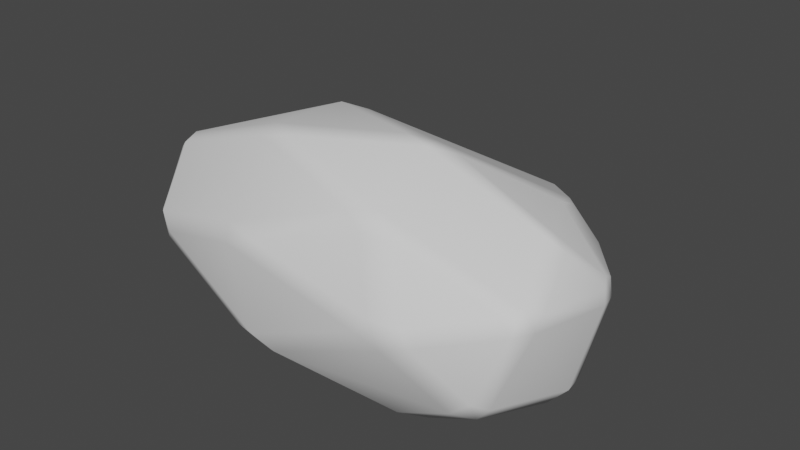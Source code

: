 # Source: ShanesStylizedRockMaker.blend  (saved by Blender 2.80.75; exported with 4.5.12 LTS)
import bpy
from mathutils import Matrix  # noqa: F401  (used for matrix-valued properties, if any)

bpy.ops.wm.read_factory_settings(use_empty=True)
scene = bpy.context.scene
scene.name = 'Scene'

# ---- collections
col_collection = bpy.data.collections.new('Collection'); scene.collection.children.link(col_collection)

# ---- world
world_world = bpy.data.worlds.new('World'); scene.world = world_world
world_world.use_nodes = True; world_world.node_tree.nodes.clear()
_N = world_world.node_tree.nodes; _L = world_world.node_tree.links
n0 = _N.new('ShaderNodeOutputWorld'); n0.name = 'World Output'; n0.location = (300, 300)
n1 = _N.new('ShaderNodeBackground'); n1.name = 'Background'; n1.location = (10, 300)
n1.inputs[0].default_value = (0.05088, 0.05088, 0.05088, 1.0)
_L.new(n1.outputs[0], n0.inputs[0])
n0.is_active_output = True
world_world.color = (0.05088, 0.05088, 0.05088)
world_world.use_sun_shadow = False
world_world.sun_shadow_jitter_overblur = 0.0

# ---- meshes
me_cube_001 = bpy.data.meshes.new('Cube.001')
me_cube_001.from_pydata([(-1.262, -1.262, -1.423), (-1.262, 1.262, -1.423), (1.262, -1.262, -1.423), (1.262, 1.262, -1.423), (4.212, 1.049, -2.502), (0.3554, -2.241, -3.162), (0.3554, 1.028, -3.765), (0.3554, -0.3554, -3.765), (-3.273, 0.9742, -3.033), (-4.251, 1.024, -1.561), (-3.632, -0.9578, -2.61), (-4.175, -1.051, -1.603), (-1.965, 0.9742, -3.763), (-0.8542, 1.024, -3.74), (-1.606, -0.9578, -3.741), (-0.8542, -0.9719, -3.74), (-1.157, -2.3, -1.587), (0.5033, -2.3, -1.587), (-0.09307, -2.944, -2.731), (-3.073, -2.161, -1.706)], [], [(5, 11, 15, 7), (1, 0, 2, 3), (4, 5, 7, 6), (9, 4, 6, 13), (3, 2, 5, 4), (13, 6, 7, 15), (0, 1, 9, 11), (5, 2, 17, 18), (1, 3, 4, 9), (8, 10, 11, 9), (13, 15, 14, 12), (9, 13, 12, 8), (15, 11, 10, 14), (17, 16, 19, 18), (11, 5, 18, 19), (0, 11, 19, 16), (2, 0, 16, 17), (8, 12, 14, 10)])
me_cube_001.polygons.foreach_set('use_smooth', [True] * 18)
_uv = me_cube_001.uv_layers.new(name='UVMap')
_uv.uv.foreach_set('vector', [0.375, 0.75, 0.375, 0.9954, 0.375, 0.9673, 0.375, 0.75, 0.375, 0.25, 0.375, 1.0, 0.375, 0.75, 0.375, 0.5, 0.375, 0.5, 0.375, 0.75, 0.375, 0.75, 0.375, 0.5, 0.375, 0.241, 0.375, 0.5, 0.375, 0.5, 0.375, 0.2827, 0.375, 0.5, 0.375, 0.75, 0.375, 0.75, 0.375, 0.5, 0.1577, 0.5, 0.375, 0.5, 0.375, 0.75, 0.1577, 0.75, 0.375, 0.0, 0.375, 0.25, 0.375, 0.2233, 0.375, -0.006469, 0.375, 0.75, 0.375, 0.75, 0.375, 0.75, 0.375, 0.75, 0.375, 0.25, 0.375, 0.5, 0.375, 0.5, 0.375, 0.2444, 0.375, 0.1856, 0.375, 0.06437, 0.375, -0.006469, 0.375, 0.2233, 0.1577, 0.5, 0.1577, 0.75, 0.125, 0.6856, 0.125, 0.5644, 0.375, 0.241, 0.375, 0.2827, 0.375, 0.1856, 0.375, 0.1856, 0.375, 0.9673, 0.375, 0.9954, 0.375, 1.0, 0.375, 1.0, 0.375, 0.75, 0.375, 1.0, 0.375, 0.995, 0.375, 0.75, 0.375, 0.9954, 0.375, 0.75, 0.375, 0.75, 0.375, 0.9954, 0.375, 0.0, 0.375, -0.006469, 0.375, -0.006469, 0.375, 0.0, 0.375, 0.75, 0.375, 1.0, 0.375, 1.0, 0.375, 0.75, 0.375, 0.1856, 0.375, 0.1856, 0.125, 0.6856, 0.375, 1.0])
me_cube_001.use_remesh_fix_poles = True
me_cube_001.use_remesh_preserve_attributes = False
me_cube_001.use_mirror_vertex_groups = False
me_cube_001.update()

# ---- objects
ob_cube = bpy.data.objects.new('Cube', me_cube_001)

# ---- transforms, parenting, visibility, modifiers, constraints
ob_cube.location = (0.0, -0.5719, 0.0)
ob_cube.scale = (-3.357, -3.357, -3.357)
ob_cube.lineart.crease_threshold = 0.0
_vg = ob_cube.vertex_groups.new(name='Deform')
_vg.add([0, 1, 2, 3, 4, 5, 6, 7, 8, 9, 10, 11, 12, 13, 14, 15, 16, 17, 18, 19], 1.0, 'REPLACE')
_m = ob_cube.modifiers.new('Subdivision', 'SUBSURF')
_m.uv_smooth = 'PRESERVE_CORNERS'
_m.levels = 3
_m.show_only_control_edges = False
_m = ob_cube.modifiers.new('BaseDisplacement', 'DISPLACE')
_m.vertex_group = 'Deform'
_m.mid_level = 0.0
_m.strength = 0.3
_m = ob_cube.modifiers.new('SecondaryDisplacement', 'DISPLACE')
_m.vertex_group = 'Deform'
_m.mid_level = 0.1
_m.strength = 0.5
_m.texture_coords = 'GLOBAL'
_m = ob_cube.modifiers.new('Decimate', 'DECIMATE')
_m.ratio = 0.1
_m.use_collapse_triangulate = True
_m = ob_cube.modifiers.new('Decimate.001', 'DECIMATE')
_m.decimate_type = 'DISSOLVE'
_m.angle_limit = 0.2618
_m.use_dissolve_boundaries = True
_m = ob_cube.modifiers.new('Smooth', 'SMOOTH')
_m.iterations = 4
_m.vertex_group = 'Deform'
_m = ob_cube.modifiers.new('Bevel', 'BEVEL')
_m.width = 10.0
_m.width_pct = 10.0
_m.angle_limit = 0.3491
_m.use_clamp_overlap = False
_m.offset_type = 'PERCENT'
_m = ob_cube.modifiers.new('Weighted Normal', 'WEIGHTED_NORMAL')
_m = ob_cube.modifiers.new('Triangulate', 'TRIANGULATE')
_m.keep_custom_normals = True

# ---- collection membership
col_collection.objects.link(ob_cube)

# ---- scene / render settings (as saved in the file)
scene.frame_start = 1; scene.frame_end = 250; scene.frame_set(1)
scene.render.engine = 'BLENDER_EEVEE_NEXT'
scene.cycles.use_denoising = False
scene.cycles.samples = 128
scene.cycles.sampling_pattern = 'TABULATED_SOBOL'
scene.cycles.use_adaptive_sampling = False
scene.cycles.use_light_tree = False
scene.view_settings.view_transform = 'Filmic'
bpy.context.view_layer.update()

# ---- added for rendering (the .blend has no active camera and no usable light): camera, sun
cam_auto = bpy.data.cameras.new('AutoCamera')
cam_auto.lens = 50.0
cam_auto.sensor_width = 36.0
cam_auto.clip_end = 1000.0
ob_auto_camera = bpy.data.objects.new('AutoCamera', cam_auto)
scene.collection.objects.link(ob_auto_camera)
ob_auto_camera.location = (26.408, -26.1964, 27.2208)
ob_auto_camera.rotation_euler = (1.09748, -7.21219e-08, 0.694738)
scene.camera = ob_auto_camera
light_auto_sun = bpy.data.lights.new('AutoSun', 'SUN')
light_auto_sun.energy = 3.0
light_auto_sun.angle = 0.0523599
ob_auto_sun = bpy.data.objects.new('AutoSun', light_auto_sun)
scene.collection.objects.link(ob_auto_sun)
ob_auto_sun.rotation_euler = (0.872665, 0.174533, 0.523599)
bpy.context.view_layer.update()
